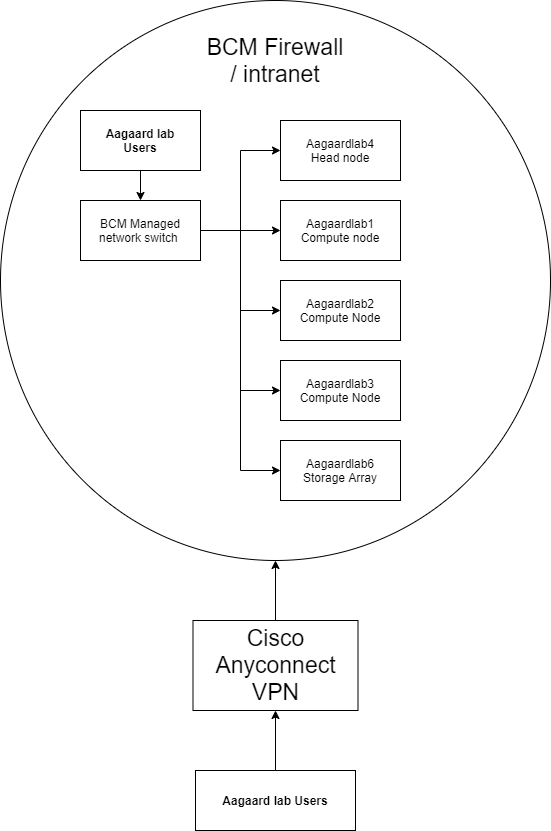

The diagram above was exported from draw.io. Its source (the exported page's mxGraphModel, read from the mxfile embedded in the PNG):
<mxGraphModel dx="861" dy="1144" grid="1" gridSize="10" guides="1" tooltips="1" connect="1" arrows="1" fold="1" page="1" pageScale="1" pageWidth="827" pageHeight="1169" math="0" shadow="0">
  <root>
    <mxCell id="0" />
    <mxCell id="1" parent="0" />
    <mxCell id="ml3-r6KnnNXOj3Tp6jxr-39" value="" style="ellipse;whiteSpace=wrap;html=1;" vertex="1" parent="1">
      <mxGeometry x="40" y="60" width="550" height="560" as="geometry" />
    </mxCell>
    <mxCell id="ml3-r6KnnNXOj3Tp6jxr-10" value="" style="group" vertex="1" connectable="0" parent="1">
      <mxGeometry x="320" y="180" width="120" height="60" as="geometry" />
    </mxCell>
    <mxCell id="ml3-r6KnnNXOj3Tp6jxr-9" value="" style="rounded=0;whiteSpace=wrap;html=1;" vertex="1" parent="ml3-r6KnnNXOj3Tp6jxr-10">
      <mxGeometry width="120" height="60" as="geometry" />
    </mxCell>
    <mxCell id="ml3-r6KnnNXOj3Tp6jxr-7" value="Aagaardlab4&lt;br&gt;Head node" style="text;html=1;strokeColor=none;fillColor=none;align=center;verticalAlign=middle;whiteSpace=wrap;rounded=0;" vertex="1" parent="ml3-r6KnnNXOj3Tp6jxr-10">
      <mxGeometry width="120" height="60" as="geometry" />
    </mxCell>
    <mxCell id="ml3-r6KnnNXOj3Tp6jxr-11" value="" style="group" vertex="1" connectable="0" parent="1">
      <mxGeometry x="320" y="500" width="120" height="60" as="geometry" />
    </mxCell>
    <mxCell id="ml3-r6KnnNXOj3Tp6jxr-12" value="" style="rounded=0;whiteSpace=wrap;html=1;" vertex="1" parent="ml3-r6KnnNXOj3Tp6jxr-11">
      <mxGeometry width="120" height="60" as="geometry" />
    </mxCell>
    <mxCell id="ml3-r6KnnNXOj3Tp6jxr-13" value="Aagaardlab6&lt;br&gt;Storage Array" style="text;html=1;strokeColor=none;fillColor=none;align=center;verticalAlign=middle;whiteSpace=wrap;rounded=0;" vertex="1" parent="ml3-r6KnnNXOj3Tp6jxr-11">
      <mxGeometry width="120" height="60" as="geometry" />
    </mxCell>
    <mxCell id="ml3-r6KnnNXOj3Tp6jxr-14" value="" style="group" vertex="1" connectable="0" parent="1">
      <mxGeometry x="320" y="420" width="120" height="60" as="geometry" />
    </mxCell>
    <mxCell id="ml3-r6KnnNXOj3Tp6jxr-15" value="" style="rounded=0;whiteSpace=wrap;html=1;" vertex="1" parent="ml3-r6KnnNXOj3Tp6jxr-14">
      <mxGeometry width="120" height="60" as="geometry" />
    </mxCell>
    <mxCell id="ml3-r6KnnNXOj3Tp6jxr-16" value="Aagaardlab3&lt;br&gt;Compute Node" style="text;html=1;strokeColor=none;fillColor=none;align=center;verticalAlign=middle;whiteSpace=wrap;rounded=0;" vertex="1" parent="ml3-r6KnnNXOj3Tp6jxr-14">
      <mxGeometry width="120" height="60" as="geometry" />
    </mxCell>
    <mxCell id="ml3-r6KnnNXOj3Tp6jxr-17" value="" style="group" vertex="1" connectable="0" parent="1">
      <mxGeometry x="320" y="340" width="120" height="60" as="geometry" />
    </mxCell>
    <mxCell id="ml3-r6KnnNXOj3Tp6jxr-18" value="" style="rounded=0;whiteSpace=wrap;html=1;" vertex="1" parent="ml3-r6KnnNXOj3Tp6jxr-17">
      <mxGeometry width="120" height="60" as="geometry" />
    </mxCell>
    <mxCell id="ml3-r6KnnNXOj3Tp6jxr-19" value="Aagaardlab2&lt;br&gt;Compute Node" style="text;html=1;strokeColor=none;fillColor=none;align=center;verticalAlign=middle;whiteSpace=wrap;rounded=0;" vertex="1" parent="ml3-r6KnnNXOj3Tp6jxr-17">
      <mxGeometry width="120" height="60" as="geometry" />
    </mxCell>
    <mxCell id="ml3-r6KnnNXOj3Tp6jxr-20" value="" style="group" vertex="1" connectable="0" parent="1">
      <mxGeometry x="320" y="260" width="120" height="60" as="geometry" />
    </mxCell>
    <mxCell id="ml3-r6KnnNXOj3Tp6jxr-21" value="" style="rounded=0;whiteSpace=wrap;html=1;" vertex="1" parent="ml3-r6KnnNXOj3Tp6jxr-20">
      <mxGeometry width="120" height="60" as="geometry" />
    </mxCell>
    <mxCell id="ml3-r6KnnNXOj3Tp6jxr-22" value="Aagaardlab1&lt;br&gt;Compute node" style="text;html=1;strokeColor=none;fillColor=none;align=center;verticalAlign=middle;whiteSpace=wrap;rounded=0;" vertex="1" parent="ml3-r6KnnNXOj3Tp6jxr-20">
      <mxGeometry width="120" height="60" as="geometry" />
    </mxCell>
    <mxCell id="ml3-r6KnnNXOj3Tp6jxr-23" value="" style="group" vertex="1" connectable="0" parent="1">
      <mxGeometry x="120" y="260" width="120" height="60" as="geometry" />
    </mxCell>
    <mxCell id="ml3-r6KnnNXOj3Tp6jxr-24" value="" style="rounded=0;whiteSpace=wrap;html=1;" vertex="1" parent="ml3-r6KnnNXOj3Tp6jxr-23">
      <mxGeometry width="120" height="60" as="geometry" />
    </mxCell>
    <mxCell id="ml3-r6KnnNXOj3Tp6jxr-25" value="BCM Managed network switch&amp;nbsp;" style="text;html=1;strokeColor=none;fillColor=none;align=center;verticalAlign=middle;whiteSpace=wrap;rounded=0;" vertex="1" parent="ml3-r6KnnNXOj3Tp6jxr-23">
      <mxGeometry width="120" height="60" as="geometry" />
    </mxCell>
    <mxCell id="ml3-r6KnnNXOj3Tp6jxr-29" style="edgeStyle=orthogonalEdgeStyle;rounded=0;orthogonalLoop=1;jettySize=auto;html=1;entryX=0;entryY=0.5;entryDx=0;entryDy=0;" edge="1" parent="1" source="ml3-r6KnnNXOj3Tp6jxr-25" target="ml3-r6KnnNXOj3Tp6jxr-22">
      <mxGeometry relative="1" as="geometry">
        <mxPoint x="250" y="270" as="sourcePoint" />
        <mxPoint x="310" y="210" as="targetPoint" />
      </mxGeometry>
    </mxCell>
    <mxCell id="ml3-r6KnnNXOj3Tp6jxr-30" style="edgeStyle=orthogonalEdgeStyle;rounded=0;orthogonalLoop=1;jettySize=auto;html=1;entryX=0;entryY=0.5;entryDx=0;entryDy=0;exitX=1;exitY=0.5;exitDx=0;exitDy=0;" edge="1" parent="1" source="ml3-r6KnnNXOj3Tp6jxr-25" target="ml3-r6KnnNXOj3Tp6jxr-19">
      <mxGeometry relative="1" as="geometry">
        <mxPoint x="250" y="300" as="sourcePoint" />
        <mxPoint x="320" y="300" as="targetPoint" />
      </mxGeometry>
    </mxCell>
    <mxCell id="ml3-r6KnnNXOj3Tp6jxr-31" style="edgeStyle=orthogonalEdgeStyle;rounded=0;orthogonalLoop=1;jettySize=auto;html=1;entryX=0;entryY=0.5;entryDx=0;entryDy=0;exitX=1;exitY=0.5;exitDx=0;exitDy=0;" edge="1" parent="1" source="ml3-r6KnnNXOj3Tp6jxr-25" target="ml3-r6KnnNXOj3Tp6jxr-16">
      <mxGeometry relative="1" as="geometry">
        <mxPoint x="250" y="300" as="sourcePoint" />
        <mxPoint x="330" y="380" as="targetPoint" />
      </mxGeometry>
    </mxCell>
    <mxCell id="ml3-r6KnnNXOj3Tp6jxr-32" style="edgeStyle=orthogonalEdgeStyle;rounded=0;orthogonalLoop=1;jettySize=auto;html=1;entryX=0;entryY=0.5;entryDx=0;entryDy=0;exitX=1;exitY=0.5;exitDx=0;exitDy=0;" edge="1" parent="1" source="ml3-r6KnnNXOj3Tp6jxr-25" target="ml3-r6KnnNXOj3Tp6jxr-13">
      <mxGeometry relative="1" as="geometry">
        <mxPoint x="250" y="300" as="sourcePoint" />
        <mxPoint x="330" y="450" as="targetPoint" />
      </mxGeometry>
    </mxCell>
    <mxCell id="ml3-r6KnnNXOj3Tp6jxr-33" style="edgeStyle=orthogonalEdgeStyle;rounded=0;orthogonalLoop=1;jettySize=auto;html=1;entryX=0;entryY=0.5;entryDx=0;entryDy=0;exitX=1;exitY=0.5;exitDx=0;exitDy=0;" edge="1" parent="1" source="ml3-r6KnnNXOj3Tp6jxr-25" target="ml3-r6KnnNXOj3Tp6jxr-7">
      <mxGeometry relative="1" as="geometry">
        <mxPoint x="250" y="300" as="sourcePoint" />
        <mxPoint x="330" y="540" as="targetPoint" />
      </mxGeometry>
    </mxCell>
    <mxCell id="ml3-r6KnnNXOj3Tp6jxr-35" value="" style="group" vertex="1" connectable="0" parent="1">
      <mxGeometry x="120" y="170" width="120" height="60" as="geometry" />
    </mxCell>
    <mxCell id="ml3-r6KnnNXOj3Tp6jxr-36" value="" style="rounded=0;whiteSpace=wrap;html=1;" vertex="1" parent="ml3-r6KnnNXOj3Tp6jxr-35">
      <mxGeometry width="120" height="60" as="geometry" />
    </mxCell>
    <mxCell id="ml3-r6KnnNXOj3Tp6jxr-37" value="&lt;b&gt;Aagaard lab&lt;br&gt;Users&lt;br&gt;&lt;/b&gt;" style="text;html=1;strokeColor=none;fillColor=none;align=center;verticalAlign=middle;whiteSpace=wrap;rounded=0;" vertex="1" parent="ml3-r6KnnNXOj3Tp6jxr-35">
      <mxGeometry width="120" height="60" as="geometry" />
    </mxCell>
    <mxCell id="ml3-r6KnnNXOj3Tp6jxr-38" value="" style="edgeStyle=orthogonalEdgeStyle;rounded=0;orthogonalLoop=1;jettySize=auto;html=1;exitX=0.5;exitY=1;exitDx=0;exitDy=0;" edge="1" parent="1" source="ml3-r6KnnNXOj3Tp6jxr-37" target="ml3-r6KnnNXOj3Tp6jxr-25">
      <mxGeometry relative="1" as="geometry" />
    </mxCell>
    <mxCell id="ml3-r6KnnNXOj3Tp6jxr-41" value="BCM Firewall / intranet" style="text;html=1;strokeColor=none;fillColor=none;align=center;verticalAlign=middle;whiteSpace=wrap;rounded=0;fontSize=23;" vertex="1" parent="1">
      <mxGeometry x="240" y="90" width="150" height="60" as="geometry" />
    </mxCell>
    <mxCell id="ml3-r6KnnNXOj3Tp6jxr-42" value="" style="group" vertex="1" connectable="0" parent="1">
      <mxGeometry x="235" y="830" width="160" height="60" as="geometry" />
    </mxCell>
    <mxCell id="ml3-r6KnnNXOj3Tp6jxr-43" value="" style="rounded=0;whiteSpace=wrap;html=1;" vertex="1" parent="ml3-r6KnnNXOj3Tp6jxr-42">
      <mxGeometry width="160" height="60" as="geometry" />
    </mxCell>
    <mxCell id="ml3-r6KnnNXOj3Tp6jxr-44" value="&lt;b&gt;Aagaard lab Users&lt;/b&gt;" style="text;html=1;strokeColor=none;fillColor=none;align=center;verticalAlign=middle;whiteSpace=wrap;rounded=0;" vertex="1" parent="ml3-r6KnnNXOj3Tp6jxr-42">
      <mxGeometry width="160" height="60" as="geometry" />
    </mxCell>
    <mxCell id="ml3-r6KnnNXOj3Tp6jxr-53" value="" style="edgeStyle=orthogonalEdgeStyle;rounded=0;orthogonalLoop=1;jettySize=auto;html=1;fontSize=23;" edge="1" parent="1" source="ml3-r6KnnNXOj3Tp6jxr-51" target="ml3-r6KnnNXOj3Tp6jxr-39">
      <mxGeometry relative="1" as="geometry" />
    </mxCell>
    <mxCell id="ml3-r6KnnNXOj3Tp6jxr-51" value="Cisco Anyconnect VPN" style="text;html=1;align=center;verticalAlign=middle;whiteSpace=wrap;rounded=0;fontSize=23;fillColor=#FFFFFF;strokeColor=#000000;" vertex="1" parent="1">
      <mxGeometry x="232.5" y="680" width="165" height="90" as="geometry" />
    </mxCell>
    <mxCell id="ml3-r6KnnNXOj3Tp6jxr-52" value="" style="edgeStyle=orthogonalEdgeStyle;rounded=0;orthogonalLoop=1;jettySize=auto;html=1;fontSize=23;" edge="1" parent="1" source="ml3-r6KnnNXOj3Tp6jxr-44" target="ml3-r6KnnNXOj3Tp6jxr-51">
      <mxGeometry relative="1" as="geometry" />
    </mxCell>
  </root>
</mxGraphModel>